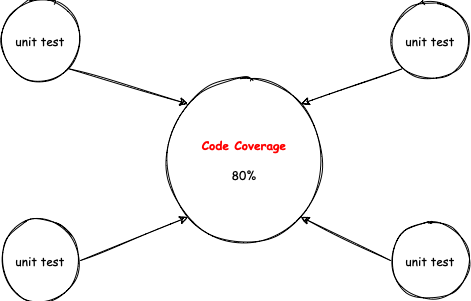

The diagram above was exported from draw.io. Its source (the exported page's mxGraphModel, read from the mxfile embedded in the PNG):
<mxGraphModel dx="770" dy="535" grid="1" gridSize="10" guides="1" tooltips="1" connect="1" arrows="1" fold="1" page="1" pageScale="1" pageWidth="827" pageHeight="1169" math="0" shadow="0">
  <root>
    <mxCell id="0" />
    <mxCell id="1" parent="0" />
    <mxCell id="ALMsAnsDGJCFRArficyo-1" value="&lt;font face=&quot;Comic Sans MS&quot;&gt;&lt;b&gt;&lt;font color=&quot;#ff0000&quot;&gt;Code Coverage&lt;/font&gt;&lt;/b&gt;&lt;br&gt;&lt;br&gt;80%&lt;/font&gt;" style="ellipse;whiteSpace=wrap;html=1;aspect=fixed;sketch=1;" vertex="1" parent="1">
      <mxGeometry x="334" y="220" width="160" height="160" as="geometry" />
    </mxCell>
    <mxCell id="ALMsAnsDGJCFRArficyo-2" value="unit test" style="ellipse;whiteSpace=wrap;html=1;aspect=fixed;fontFamily=Comic Sans MS;sketch=1;" vertex="1" parent="1">
      <mxGeometry x="170" y="140" width="80" height="80" as="geometry" />
    </mxCell>
    <mxCell id="ALMsAnsDGJCFRArficyo-3" value="unit test" style="ellipse;whiteSpace=wrap;html=1;aspect=fixed;fontFamily=Comic Sans MS;sketch=1;" vertex="1" parent="1">
      <mxGeometry x="170" y="360" width="80" height="80" as="geometry" />
    </mxCell>
    <mxCell id="ALMsAnsDGJCFRArficyo-4" value="unit test" style="ellipse;whiteSpace=wrap;html=1;aspect=fixed;fontFamily=Comic Sans MS;sketch=1;" vertex="1" parent="1">
      <mxGeometry x="560" y="140" width="80" height="80" as="geometry" />
    </mxCell>
    <mxCell id="ALMsAnsDGJCFRArficyo-5" value="unit test" style="ellipse;whiteSpace=wrap;html=1;aspect=fixed;fontFamily=Comic Sans MS;sketch=1;" vertex="1" parent="1">
      <mxGeometry x="560" y="360" width="80" height="80" as="geometry" />
    </mxCell>
    <mxCell id="ALMsAnsDGJCFRArficyo-6" value="" style="endArrow=classic;html=1;rounded=0;fontFamily=Comic Sans MS;exitX=1;exitY=1;exitDx=0;exitDy=0;entryX=0;entryY=0;entryDx=0;entryDy=0;sketch=1;" edge="1" parent="1" source="ALMsAnsDGJCFRArficyo-2" target="ALMsAnsDGJCFRArficyo-1">
      <mxGeometry width="50" height="50" relative="1" as="geometry">
        <mxPoint x="370" y="300" as="sourcePoint" />
        <mxPoint x="420" y="250" as="targetPoint" />
      </mxGeometry>
    </mxCell>
    <mxCell id="ALMsAnsDGJCFRArficyo-7" value="" style="endArrow=classic;html=1;rounded=0;fontFamily=Comic Sans MS;exitX=1;exitY=0.5;exitDx=0;exitDy=0;entryX=0;entryY=1;entryDx=0;entryDy=0;sketch=1;" edge="1" parent="1" source="ALMsAnsDGJCFRArficyo-3" target="ALMsAnsDGJCFRArficyo-1">
      <mxGeometry width="50" height="50" relative="1" as="geometry">
        <mxPoint x="220" y="320" as="sourcePoint" />
        <mxPoint x="270" y="270" as="targetPoint" />
      </mxGeometry>
    </mxCell>
    <mxCell id="ALMsAnsDGJCFRArficyo-8" value="" style="endArrow=classic;html=1;rounded=0;fontFamily=Comic Sans MS;exitX=0;exitY=1;exitDx=0;exitDy=0;entryX=1;entryY=0;entryDx=0;entryDy=0;sketch=1;" edge="1" parent="1" source="ALMsAnsDGJCFRArficyo-4" target="ALMsAnsDGJCFRArficyo-1">
      <mxGeometry width="50" height="50" relative="1" as="geometry">
        <mxPoint x="700" y="280" as="sourcePoint" />
        <mxPoint x="750" y="230" as="targetPoint" />
      </mxGeometry>
    </mxCell>
    <mxCell id="ALMsAnsDGJCFRArficyo-9" value="" style="endArrow=classic;html=1;rounded=0;fontFamily=Comic Sans MS;exitX=0;exitY=0.5;exitDx=0;exitDy=0;entryX=1;entryY=1;entryDx=0;entryDy=0;sketch=1;" edge="1" parent="1" source="ALMsAnsDGJCFRArficyo-5" target="ALMsAnsDGJCFRArficyo-1">
      <mxGeometry width="50" height="50" relative="1" as="geometry">
        <mxPoint x="650" y="340" as="sourcePoint" />
        <mxPoint x="700" y="290" as="targetPoint" />
      </mxGeometry>
    </mxCell>
  </root>
</mxGraphModel>